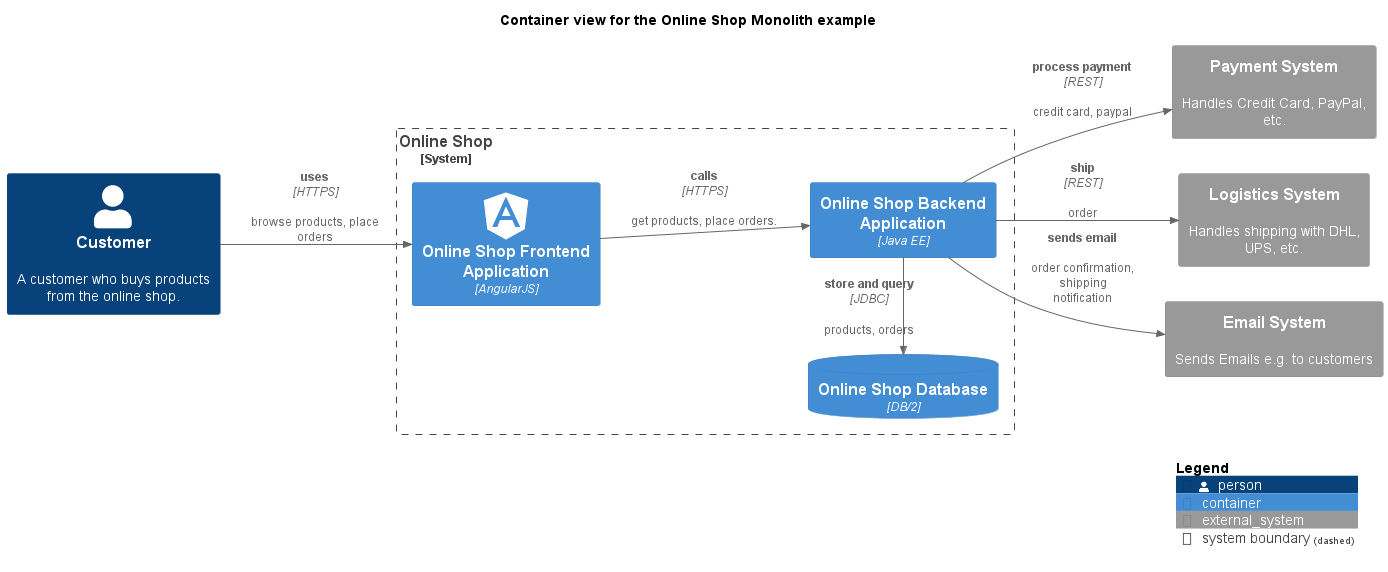

The diagram above was rendered by PlantUML. Its source (embedded in the PNG):
@startuml container-view
!include <C4/C4_Container.puml>
!include <awslib14/AWSCommon>
!include <awslib14/AWSC4Integration>
!include <azure/AzureCommon>
!include <azure/AzureC4Integration>
!include <tupadr3/common>
!include <tupadr3/devicons2/angularjs>
!include <tupadr3/font-awesome-5/java>


LAYOUT_LEFT_RIGHT()




title Container view for the Online Shop Monolith example
Person(softwareDevelopment_architecture_example_monolith_customer, "Customer", $descr="A customer who buys products from the online shop.")
System_Ext(softwareDevelopment_architecture_example_monolith_paymentSystem, "Payment System", $descr="Handles Credit Card, PayPal, etc.")
System_Ext(softwareDevelopment_architecture_example_monolith_logisticsSystem, "Logistics System", $descr="Handles shipping with DHL, UPS, etc.")
System_Ext(softwareDevelopment_architecture_example_monolith_emailSystem, "Email System", $descr="Sends Emails e.g. to customers")
System_Boundary(softwareDevelopment_architecture_example_monolith_onlineShopSystem, "Online Shop") {
  Container(softwareDevelopment_architecture_example_monolith_onlineShopBackend, "Online Shop Backend Application", $techn="Java EE")
  ContainerDb(softwareDevelopment_architecture_example_monolith_onlineShopDb, "Online Shop Database", $techn="DB/2")
  Container(softwareDevelopment_architecture_example_monolith_onlineShopFrontend, "Online Shop Frontend Application", $techn="AngularJS", $sprite="angularjs")
}
Rel(softwareDevelopment_architecture_example_monolith_onlineShopBackend, softwareDevelopment_architecture_example_monolith_emailSystem, "sends email", $descr="order confirmation, shipping notification")
Rel(softwareDevelopment_architecture_example_monolith_onlineShopFrontend, softwareDevelopment_architecture_example_monolith_onlineShopBackend, "calls", $descr="get products, place orders.", $techn="HTTPS")
Rel(softwareDevelopment_architecture_example_monolith_onlineShopBackend, softwareDevelopment_architecture_example_monolith_logisticsSystem, "ship", $descr="order", $techn="REST")
Rel_L(softwareDevelopment_architecture_example_monolith_onlineShopBackend, softwareDevelopment_architecture_example_monolith_onlineShopDb, "store and query", $descr="products, orders", $techn="JDBC")
Rel(softwareDevelopment_architecture_example_monolith_onlineShopBackend, softwareDevelopment_architecture_example_monolith_paymentSystem, "process payment", $descr="credit card, paypal", $techn="REST")
Rel(softwareDevelopment_architecture_example_monolith_customer, softwareDevelopment_architecture_example_monolith_onlineShopFrontend, "uses", $descr="browse products, place orders", $techn="HTTPS")
SHOW_LEGEND()
@enduml